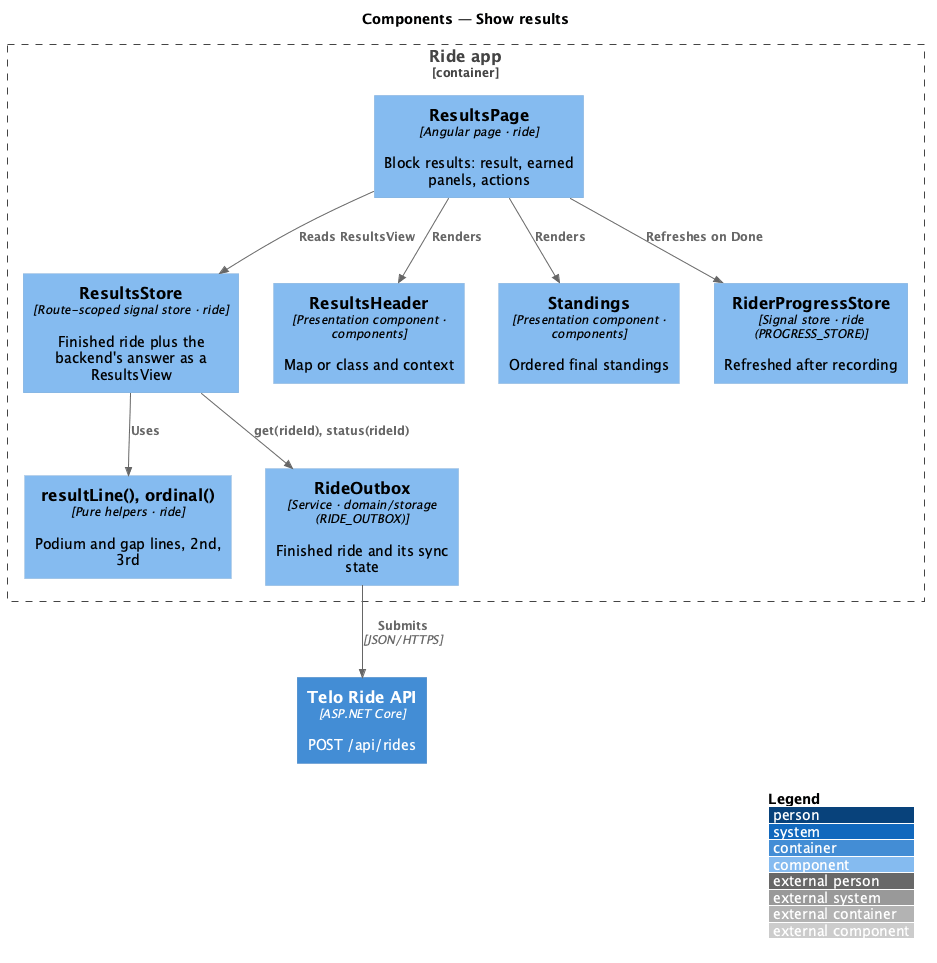

The diagram above was rendered by PlantUML. Its source (embedded in the PNG):
@startuml
!include <C4/C4_Component>
LAYOUT_WITH_LEGEND()
title Components — Show results

Container_Boundary(app, "Ride app") {
  Component(page, "ResultsPage", "Angular page · ride", "Block results: result, earned panels, actions")
  Component(store, "ResultsStore", "Route-scoped signal store · ride", "Finished ride plus the backend's answer as a ResultsView")
  Component(line, "resultLine(), ordinal()", "Pure helpers · ride", "Podium and gap lines, 2nd, 3rd")
  Component(outbox, "RideOutbox", "Service · domain/storage (RIDE_OUTBOX)", "Finished ride and its sync state")
  Component(hdr, "ResultsHeader", "Presentation component · components", "Map or class and context")
  Component(standings, "Standings", "Presentation component · components", "Ordered final standings")
  Component(prog, "RiderProgressStore", "Signal store · ride (PROGRESS_STORE)", "Refreshed after recording")
}
Container(api, "Telo Ride API", "ASP.NET Core", "POST /api/rides")

Rel(page, store, "Reads ResultsView")
Rel(store, outbox, "get(rideId), status(rideId)")
Rel(store, line, "Uses")
Rel(page, hdr, "Renders")
Rel(page, standings, "Renders")
Rel(outbox, api, "Submits", "JSON/HTTPS")
Rel(page, prog, "Refreshes on Done")
@enduml